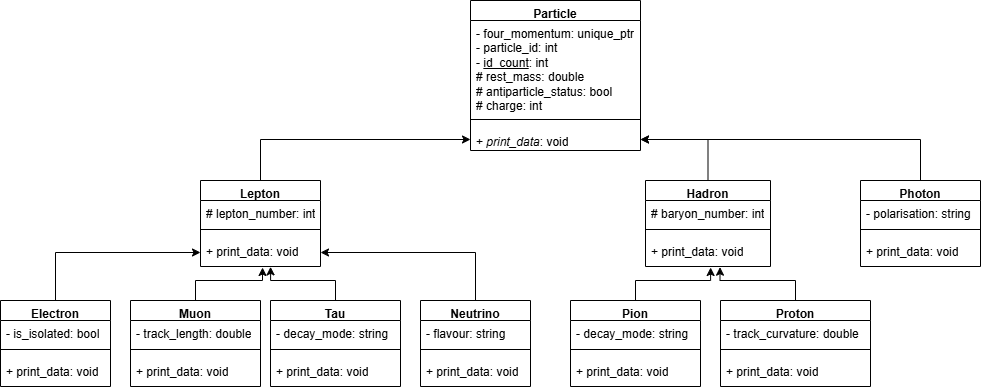

The diagram above was exported from draw.io. Its source (the exported page's mxGraphModel, read from the mxfile embedded in the PNG):
<mxGraphModel dx="2539" dy="2088" grid="1" gridSize="10" guides="1" tooltips="1" connect="1" arrows="1" fold="1" page="1" pageScale="1" pageWidth="827" pageHeight="1169" math="0" shadow="0">
  <root>
    <mxCell id="0" />
    <mxCell id="1" parent="0" />
    <mxCell id="-RBudyNwGcuBSlVY5pBK-6" parent="1" style="swimlane;fontStyle=1;align=center;verticalAlign=top;childLayout=stackLayout;horizontal=1;startSize=20;horizontalStack=0;resizeParent=1;resizeParentMax=0;resizeLast=0;collapsible=1;marginBottom=0;whiteSpace=wrap;html=1;fontSize=12;" value="Particle" vertex="1">
      <mxGeometry height="150" width="170" x="-110" y="-20" as="geometry">
        <mxRectangle height="30" width="100" x="50" y="180" as="alternateBounds" />
      </mxGeometry>
    </mxCell>
    <mxCell id="-RBudyNwGcuBSlVY5pBK-7" parent="-RBudyNwGcuBSlVY5pBK-6" style="text;strokeColor=none;fillColor=none;align=left;verticalAlign=top;spacingLeft=4;spacingRight=4;overflow=hidden;rotatable=0;points=[[0,0.5],[1,0.5]];portConstraint=eastwest;whiteSpace=wrap;html=1;fontSize=12;" value="- four_momentum: unique_pt&lt;span style=&quot;background-color: transparent; color: light-dark(rgb(0, 0, 0), rgb(255, 255, 255));&quot;&gt;r&lt;/span&gt;&lt;div&gt;- particle_id: int&lt;/div&gt;&lt;div&gt;- &lt;u&gt;id_count&lt;/u&gt;: int&lt;/div&gt;&lt;div&gt;# rest_mass: double&lt;/div&gt;&lt;div&gt;# antiparticle_status: bool&lt;/div&gt;&lt;div&gt;# charge: int&lt;/div&gt;&lt;div&gt;&lt;br&gt;&lt;/div&gt;&lt;div&gt;&lt;br&gt;&lt;/div&gt;" vertex="1">
      <mxGeometry height="90" width="170" y="20" as="geometry" />
    </mxCell>
    <mxCell id="-RBudyNwGcuBSlVY5pBK-8" parent="-RBudyNwGcuBSlVY5pBK-6" style="line;strokeWidth=1;fillColor=none;align=left;verticalAlign=middle;spacingTop=-1;spacingLeft=3;spacingRight=3;rotatable=0;labelPosition=right;points=[];portConstraint=eastwest;strokeColor=inherit;fontSize=12;" value="" vertex="1">
      <mxGeometry height="18" width="170" y="110" as="geometry" />
    </mxCell>
    <mxCell id="-RBudyNwGcuBSlVY5pBK-9" parent="-RBudyNwGcuBSlVY5pBK-6" style="text;strokeColor=none;fillColor=none;align=left;verticalAlign=top;spacingLeft=4;spacingRight=4;overflow=hidden;rotatable=0;points=[[0,0.5],[1,0.5]];portConstraint=eastwest;whiteSpace=wrap;html=1;fontSize=12;" value="&lt;div&gt;&lt;span style=&quot;background-color: transparent; color: light-dark(rgb(0, 0, 0), rgb(255, 255, 255));&quot;&gt;+ &lt;/span&gt;&lt;i style=&quot;background-color: transparent; color: light-dark(rgb(0, 0, 0), rgb(255, 255, 255));&quot;&gt;print_data&lt;/i&gt;&lt;span style=&quot;background-color: transparent; color: light-dark(rgb(0, 0, 0), rgb(255, 255, 255));&quot;&gt;: void&lt;/span&gt;&lt;/div&gt;" vertex="1">
      <mxGeometry height="22" width="170" y="128" as="geometry" />
    </mxCell>
    <mxCell id="LVjYhGJTL4EU8UjLyNyV-9" edge="1" parent="1" source="-RBudyNwGcuBSlVY5pBK-17" style="edgeStyle=orthogonalEdgeStyle;rounded=0;orthogonalLoop=1;jettySize=auto;html=1;entryX=0;entryY=0.5;entryDx=0;entryDy=0;" target="-RBudyNwGcuBSlVY5pBK-9">
      <mxGeometry relative="1" as="geometry" />
    </mxCell>
    <mxCell id="-RBudyNwGcuBSlVY5pBK-17" parent="1" style="swimlane;fontStyle=1;align=center;verticalAlign=top;childLayout=stackLayout;horizontal=1;startSize=20;horizontalStack=0;resizeParent=1;resizeParentMax=0;resizeLast=0;collapsible=1;marginBottom=0;whiteSpace=wrap;html=1;fontSize=12;" value="Lepton" vertex="1">
      <mxGeometry height="86" width="120" x="-380" y="160" as="geometry">
        <mxRectangle height="30" width="100" x="90" y="160" as="alternateBounds" />
      </mxGeometry>
    </mxCell>
    <mxCell id="-RBudyNwGcuBSlVY5pBK-18" parent="-RBudyNwGcuBSlVY5pBK-17" style="text;strokeColor=none;fillColor=none;align=left;verticalAlign=top;spacingLeft=4;spacingRight=4;overflow=hidden;rotatable=0;points=[[0,0.5],[1,0.5]];portConstraint=eastwest;whiteSpace=wrap;html=1;fontSize=12;" value="&lt;div&gt;# lepton_number: int&lt;/div&gt;" vertex="1">
      <mxGeometry height="20" width="120" y="20" as="geometry" />
    </mxCell>
    <mxCell id="-RBudyNwGcuBSlVY5pBK-19" parent="-RBudyNwGcuBSlVY5pBK-17" style="line;strokeWidth=1;fillColor=none;align=left;verticalAlign=middle;spacingTop=-1;spacingLeft=3;spacingRight=3;rotatable=0;labelPosition=right;points=[];portConstraint=eastwest;strokeColor=inherit;fontSize=12;" value="" vertex="1">
      <mxGeometry height="18" width="120" y="40" as="geometry" />
    </mxCell>
    <mxCell id="-RBudyNwGcuBSlVY5pBK-20" parent="-RBudyNwGcuBSlVY5pBK-17" style="text;strokeColor=none;fillColor=none;align=left;verticalAlign=top;spacingLeft=4;spacingRight=4;overflow=hidden;rotatable=0;points=[[0,0.5],[1,0.5]];portConstraint=eastwest;whiteSpace=wrap;html=1;fontSize=12;" value="&lt;div&gt;&lt;span style=&quot;background-color: transparent; color: light-dark(rgb(0, 0, 0), rgb(255, 255, 255));&quot;&gt;+ &lt;/span&gt;&lt;span style=&quot;background-color: transparent; color: light-dark(rgb(0, 0, 0), rgb(255, 255, 255));&quot;&gt;print_data&lt;/span&gt;&lt;span style=&quot;background-color: transparent; color: light-dark(rgb(0, 0, 0), rgb(255, 255, 255));&quot;&gt;: void&lt;/span&gt;&lt;/div&gt;" vertex="1">
      <mxGeometry height="28" width="120" y="58" as="geometry" />
    </mxCell>
    <mxCell id="LVjYhGJTL4EU8UjLyNyV-10" edge="1" parent="1" source="-RBudyNwGcuBSlVY5pBK-30" style="edgeStyle=orthogonalEdgeStyle;rounded=0;orthogonalLoop=1;jettySize=auto;html=1;entryX=1;entryY=0.5;entryDx=0;entryDy=0;" target="-RBudyNwGcuBSlVY5pBK-9">
      <mxGeometry relative="1" as="geometry" />
    </mxCell>
    <mxCell id="-RBudyNwGcuBSlVY5pBK-30" parent="1" style="swimlane;fontStyle=1;align=center;verticalAlign=top;childLayout=stackLayout;horizontal=1;startSize=20;horizontalStack=0;resizeParent=1;resizeParentMax=0;resizeLast=0;collapsible=1;marginBottom=0;whiteSpace=wrap;html=1;fontSize=12;" value="Hadron" vertex="1">
      <mxGeometry height="86" width="125" x="65" y="160" as="geometry">
        <mxRectangle height="30" width="100" x="50" y="180" as="alternateBounds" />
      </mxGeometry>
    </mxCell>
    <mxCell id="-RBudyNwGcuBSlVY5pBK-31" parent="-RBudyNwGcuBSlVY5pBK-30" style="text;strokeColor=none;fillColor=none;align=left;verticalAlign=top;spacingLeft=4;spacingRight=4;overflow=hidden;rotatable=0;points=[[0,0.5],[1,0.5]];portConstraint=eastwest;whiteSpace=wrap;html=1;fontSize=12;" value="&lt;div&gt;# baryon_number: int&lt;/div&gt;" vertex="1">
      <mxGeometry height="20" width="125" y="20" as="geometry" />
    </mxCell>
    <mxCell id="-RBudyNwGcuBSlVY5pBK-32" parent="-RBudyNwGcuBSlVY5pBK-30" style="line;strokeWidth=1;fillColor=none;align=left;verticalAlign=middle;spacingTop=-1;spacingLeft=3;spacingRight=3;rotatable=0;labelPosition=right;points=[];portConstraint=eastwest;strokeColor=inherit;fontSize=12;" value="" vertex="1">
      <mxGeometry height="18" width="125" y="40" as="geometry" />
    </mxCell>
    <mxCell id="-RBudyNwGcuBSlVY5pBK-33" parent="-RBudyNwGcuBSlVY5pBK-30" style="text;strokeColor=none;fillColor=none;align=left;verticalAlign=top;spacingLeft=4;spacingRight=4;overflow=hidden;rotatable=0;points=[[0,0.5],[1,0.5]];portConstraint=eastwest;whiteSpace=wrap;html=1;fontSize=12;" value="&lt;div&gt;&lt;span style=&quot;background-color: transparent; color: light-dark(rgb(0, 0, 0), rgb(255, 255, 255));&quot;&gt;+ &lt;/span&gt;&lt;span style=&quot;background-color: transparent; color: light-dark(rgb(0, 0, 0), rgb(255, 255, 255));&quot;&gt;print_data&lt;/span&gt;&lt;span style=&quot;background-color: transparent; color: light-dark(rgb(0, 0, 0), rgb(255, 255, 255));&quot;&gt;: void&lt;/span&gt;&lt;/div&gt;" vertex="1">
      <mxGeometry height="28" width="125" y="58" as="geometry" />
    </mxCell>
    <mxCell id="LVjYhGJTL4EU8UjLyNyV-11" edge="1" parent="1" source="-RBudyNwGcuBSlVY5pBK-34" style="edgeStyle=orthogonalEdgeStyle;rounded=0;orthogonalLoop=1;jettySize=auto;html=1;entryX=1;entryY=0.5;entryDx=0;entryDy=0;" target="-RBudyNwGcuBSlVY5pBK-9">
      <mxGeometry relative="1" as="geometry" />
    </mxCell>
    <mxCell id="-RBudyNwGcuBSlVY5pBK-34" parent="1" style="swimlane;fontStyle=1;align=center;verticalAlign=top;childLayout=stackLayout;horizontal=1;startSize=20;horizontalStack=0;resizeParent=1;resizeParentMax=0;resizeLast=0;collapsible=1;marginBottom=0;whiteSpace=wrap;html=1;fontSize=12;" value="Photon" vertex="1">
      <mxGeometry height="86" width="120" x="280" y="160" as="geometry">
        <mxRectangle height="30" width="100" x="50" y="180" as="alternateBounds" />
      </mxGeometry>
    </mxCell>
    <mxCell id="-RBudyNwGcuBSlVY5pBK-35" parent="-RBudyNwGcuBSlVY5pBK-34" style="text;strokeColor=none;fillColor=none;align=left;verticalAlign=top;spacingLeft=4;spacingRight=4;overflow=hidden;rotatable=0;points=[[0,0.5],[1,0.5]];portConstraint=eastwest;whiteSpace=wrap;html=1;fontSize=12;" value="&lt;div&gt;- polarisation: string&lt;/div&gt;" vertex="1">
      <mxGeometry height="20" width="120" y="20" as="geometry" />
    </mxCell>
    <mxCell id="-RBudyNwGcuBSlVY5pBK-36" parent="-RBudyNwGcuBSlVY5pBK-34" style="line;strokeWidth=1;fillColor=none;align=left;verticalAlign=middle;spacingTop=-1;spacingLeft=3;spacingRight=3;rotatable=0;labelPosition=right;points=[];portConstraint=eastwest;strokeColor=inherit;fontSize=12;" value="" vertex="1">
      <mxGeometry height="18" width="120" y="40" as="geometry" />
    </mxCell>
    <mxCell id="-RBudyNwGcuBSlVY5pBK-37" parent="-RBudyNwGcuBSlVY5pBK-34" style="text;strokeColor=none;fillColor=none;align=left;verticalAlign=top;spacingLeft=4;spacingRight=4;overflow=hidden;rotatable=0;points=[[0,0.5],[1,0.5]];portConstraint=eastwest;whiteSpace=wrap;html=1;fontSize=12;" value="&lt;div&gt;&lt;span style=&quot;background-color: transparent; color: light-dark(rgb(0, 0, 0), rgb(255, 255, 255));&quot;&gt;+ &lt;/span&gt;&lt;span style=&quot;background-color: transparent; color: light-dark(rgb(0, 0, 0), rgb(255, 255, 255));&quot;&gt;print_data&lt;/span&gt;&lt;span style=&quot;background-color: transparent; color: light-dark(rgb(0, 0, 0), rgb(255, 255, 255));&quot;&gt;: void&lt;/span&gt;&lt;/div&gt;" vertex="1">
      <mxGeometry height="28" width="120" y="58" as="geometry" />
    </mxCell>
    <mxCell id="LVjYhGJTL4EU8UjLyNyV-4" edge="1" parent="1" source="-RBudyNwGcuBSlVY5pBK-38" style="edgeStyle=orthogonalEdgeStyle;rounded=0;orthogonalLoop=1;jettySize=auto;html=1;entryX=0;entryY=0.5;entryDx=0;entryDy=0;" target="-RBudyNwGcuBSlVY5pBK-20">
      <mxGeometry relative="1" as="geometry" />
    </mxCell>
    <mxCell id="-RBudyNwGcuBSlVY5pBK-38" parent="1" style="swimlane;fontStyle=1;align=center;verticalAlign=top;childLayout=stackLayout;horizontal=1;startSize=20;horizontalStack=0;resizeParent=1;resizeParentMax=0;resizeLast=0;collapsible=1;marginBottom=0;whiteSpace=wrap;html=1;fontSize=12;" value="Electron" vertex="1">
      <mxGeometry height="86" width="110" x="-580" y="280" as="geometry">
        <mxRectangle height="30" width="100" x="50" y="180" as="alternateBounds" />
      </mxGeometry>
    </mxCell>
    <mxCell id="-RBudyNwGcuBSlVY5pBK-39" parent="-RBudyNwGcuBSlVY5pBK-38" style="text;strokeColor=none;fillColor=none;align=left;verticalAlign=top;spacingLeft=4;spacingRight=4;overflow=hidden;rotatable=0;points=[[0,0.5],[1,0.5]];portConstraint=eastwest;whiteSpace=wrap;html=1;fontSize=12;" value="&lt;div&gt;- is_isolated: bool&lt;/div&gt;" vertex="1">
      <mxGeometry height="20" width="110" y="20" as="geometry" />
    </mxCell>
    <mxCell id="-RBudyNwGcuBSlVY5pBK-40" parent="-RBudyNwGcuBSlVY5pBK-38" style="line;strokeWidth=1;fillColor=none;align=left;verticalAlign=middle;spacingTop=-1;spacingLeft=3;spacingRight=3;rotatable=0;labelPosition=right;points=[];portConstraint=eastwest;strokeColor=inherit;fontSize=12;" value="" vertex="1">
      <mxGeometry height="18" width="110" y="40" as="geometry" />
    </mxCell>
    <mxCell id="-RBudyNwGcuBSlVY5pBK-41" parent="-RBudyNwGcuBSlVY5pBK-38" style="text;strokeColor=none;fillColor=none;align=left;verticalAlign=top;spacingLeft=4;spacingRight=4;overflow=hidden;rotatable=0;points=[[0,0.5],[1,0.5]];portConstraint=eastwest;whiteSpace=wrap;html=1;fontSize=12;" value="&lt;div&gt;&lt;span style=&quot;background-color: transparent; color: light-dark(rgb(0, 0, 0), rgb(255, 255, 255));&quot;&gt;+ &lt;/span&gt;&lt;span style=&quot;background-color: transparent; color: light-dark(rgb(0, 0, 0), rgb(255, 255, 255));&quot;&gt;print_data&lt;/span&gt;&lt;span style=&quot;background-color: transparent; color: light-dark(rgb(0, 0, 0), rgb(255, 255, 255));&quot;&gt;: void&lt;/span&gt;&lt;/div&gt;" vertex="1">
      <mxGeometry height="28" width="110" y="58" as="geometry" />
    </mxCell>
    <mxCell id="LVjYhGJTL4EU8UjLyNyV-3" edge="1" parent="1" source="-RBudyNwGcuBSlVY5pBK-42" style="edgeStyle=orthogonalEdgeStyle;rounded=0;orthogonalLoop=1;jettySize=auto;html=1;entryX=0.584;entryY=1.012;entryDx=0;entryDy=0;entryPerimeter=0;" target="-RBudyNwGcuBSlVY5pBK-20">
      <mxGeometry relative="1" as="geometry">
        <mxPoint x="-310" y="250" as="targetPoint" />
      </mxGeometry>
    </mxCell>
    <mxCell id="-RBudyNwGcuBSlVY5pBK-42" parent="1" style="swimlane;fontStyle=1;align=center;verticalAlign=top;childLayout=stackLayout;horizontal=1;startSize=20;horizontalStack=0;resizeParent=1;resizeParentMax=0;resizeLast=0;collapsible=1;marginBottom=0;whiteSpace=wrap;html=1;fontSize=12;" value="Tau" vertex="1">
      <mxGeometry height="86" width="130" x="-310" y="280" as="geometry">
        <mxRectangle height="30" width="100" x="50" y="180" as="alternateBounds" />
      </mxGeometry>
    </mxCell>
    <mxCell id="-RBudyNwGcuBSlVY5pBK-43" parent="-RBudyNwGcuBSlVY5pBK-42" style="text;strokeColor=none;fillColor=none;align=left;verticalAlign=top;spacingLeft=4;spacingRight=4;overflow=hidden;rotatable=0;points=[[0,0.5],[1,0.5]];portConstraint=eastwest;whiteSpace=wrap;html=1;fontSize=12;" value="&lt;div&gt;- decay_mode: string&lt;/div&gt;" vertex="1">
      <mxGeometry height="20" width="130" y="20" as="geometry" />
    </mxCell>
    <mxCell id="-RBudyNwGcuBSlVY5pBK-44" parent="-RBudyNwGcuBSlVY5pBK-42" style="line;strokeWidth=1;fillColor=none;align=left;verticalAlign=middle;spacingTop=-1;spacingLeft=3;spacingRight=3;rotatable=0;labelPosition=right;points=[];portConstraint=eastwest;strokeColor=inherit;fontSize=12;" value="" vertex="1">
      <mxGeometry height="18" width="130" y="40" as="geometry" />
    </mxCell>
    <mxCell id="-RBudyNwGcuBSlVY5pBK-45" parent="-RBudyNwGcuBSlVY5pBK-42" style="text;strokeColor=none;fillColor=none;align=left;verticalAlign=top;spacingLeft=4;spacingRight=4;overflow=hidden;rotatable=0;points=[[0,0.5],[1,0.5]];portConstraint=eastwest;whiteSpace=wrap;html=1;fontSize=12;" value="&lt;div&gt;&lt;span style=&quot;background-color: transparent; color: light-dark(rgb(0, 0, 0), rgb(255, 255, 255));&quot;&gt;+ &lt;/span&gt;&lt;span style=&quot;background-color: transparent; color: light-dark(rgb(0, 0, 0), rgb(255, 255, 255));&quot;&gt;print_data&lt;/span&gt;&lt;span style=&quot;background-color: transparent; color: light-dark(rgb(0, 0, 0), rgb(255, 255, 255));&quot;&gt;: void&lt;/span&gt;&lt;/div&gt;" vertex="1">
      <mxGeometry height="28" width="130" y="58" as="geometry" />
    </mxCell>
    <mxCell id="LVjYhGJTL4EU8UjLyNyV-5" edge="1" parent="1" source="-RBudyNwGcuBSlVY5pBK-46" style="edgeStyle=orthogonalEdgeStyle;rounded=0;orthogonalLoop=1;jettySize=auto;html=1;entryX=1;entryY=0.5;entryDx=0;entryDy=0;" target="-RBudyNwGcuBSlVY5pBK-20">
      <mxGeometry relative="1" as="geometry" />
    </mxCell>
    <mxCell id="-RBudyNwGcuBSlVY5pBK-46" parent="1" style="swimlane;fontStyle=1;align=center;verticalAlign=top;childLayout=stackLayout;horizontal=1;startSize=20;horizontalStack=0;resizeParent=1;resizeParentMax=0;resizeLast=0;collapsible=1;marginBottom=0;whiteSpace=wrap;html=1;fontSize=12;" value="Neutrino" vertex="1">
      <mxGeometry height="86" width="110" x="-160" y="280" as="geometry">
        <mxRectangle height="30" width="100" x="50" y="180" as="alternateBounds" />
      </mxGeometry>
    </mxCell>
    <mxCell id="-RBudyNwGcuBSlVY5pBK-47" parent="-RBudyNwGcuBSlVY5pBK-46" style="text;strokeColor=none;fillColor=none;align=left;verticalAlign=top;spacingLeft=4;spacingRight=4;overflow=hidden;rotatable=0;points=[[0,0.5],[1,0.5]];portConstraint=eastwest;whiteSpace=wrap;html=1;fontSize=12;" value="&lt;div&gt;- flavour: string&lt;/div&gt;" vertex="1">
      <mxGeometry height="20" width="110" y="20" as="geometry" />
    </mxCell>
    <mxCell id="-RBudyNwGcuBSlVY5pBK-48" parent="-RBudyNwGcuBSlVY5pBK-46" style="line;strokeWidth=1;fillColor=none;align=left;verticalAlign=middle;spacingTop=-1;spacingLeft=3;spacingRight=3;rotatable=0;labelPosition=right;points=[];portConstraint=eastwest;strokeColor=inherit;fontSize=12;" value="" vertex="1">
      <mxGeometry height="18" width="110" y="40" as="geometry" />
    </mxCell>
    <mxCell id="-RBudyNwGcuBSlVY5pBK-49" parent="-RBudyNwGcuBSlVY5pBK-46" style="text;strokeColor=none;fillColor=none;align=left;verticalAlign=top;spacingLeft=4;spacingRight=4;overflow=hidden;rotatable=0;points=[[0,0.5],[1,0.5]];portConstraint=eastwest;whiteSpace=wrap;html=1;fontSize=12;" value="&lt;div&gt;&lt;span style=&quot;background-color: transparent; color: light-dark(rgb(0, 0, 0), rgb(255, 255, 255));&quot;&gt;+ &lt;/span&gt;&lt;span style=&quot;background-color: transparent; color: light-dark(rgb(0, 0, 0), rgb(255, 255, 255));&quot;&gt;print_data&lt;/span&gt;&lt;span style=&quot;background-color: transparent; color: light-dark(rgb(0, 0, 0), rgb(255, 255, 255));&quot;&gt;: void&lt;/span&gt;&lt;/div&gt;" vertex="1">
      <mxGeometry height="28" width="110" y="58" as="geometry" />
    </mxCell>
    <mxCell id="-RBudyNwGcuBSlVY5pBK-50" parent="1" style="swimlane;fontStyle=1;align=center;verticalAlign=top;childLayout=stackLayout;horizontal=1;startSize=20;horizontalStack=0;resizeParent=1;resizeParentMax=0;resizeLast=0;collapsible=1;marginBottom=0;whiteSpace=wrap;html=1;fontSize=12;" value="Muon" vertex="1">
      <mxGeometry height="86" width="130" x="-450" y="280" as="geometry">
        <mxRectangle height="30" width="100" x="50" y="180" as="alternateBounds" />
      </mxGeometry>
    </mxCell>
    <mxCell id="-RBudyNwGcuBSlVY5pBK-51" parent="-RBudyNwGcuBSlVY5pBK-50" style="text;strokeColor=none;fillColor=none;align=left;verticalAlign=top;spacingLeft=4;spacingRight=4;overflow=hidden;rotatable=0;points=[[0,0.5],[1,0.5]];portConstraint=eastwest;whiteSpace=wrap;html=1;fontSize=12;" value="&lt;div&gt;- track_length: double&lt;/div&gt;" vertex="1">
      <mxGeometry height="20" width="130" y="20" as="geometry" />
    </mxCell>
    <mxCell id="-RBudyNwGcuBSlVY5pBK-52" parent="-RBudyNwGcuBSlVY5pBK-50" style="line;strokeWidth=1;fillColor=none;align=left;verticalAlign=middle;spacingTop=-1;spacingLeft=3;spacingRight=3;rotatable=0;labelPosition=right;points=[];portConstraint=eastwest;strokeColor=inherit;fontSize=12;" value="" vertex="1">
      <mxGeometry height="18" width="130" y="40" as="geometry" />
    </mxCell>
    <mxCell id="-RBudyNwGcuBSlVY5pBK-53" parent="-RBudyNwGcuBSlVY5pBK-50" style="text;strokeColor=none;fillColor=none;align=left;verticalAlign=top;spacingLeft=4;spacingRight=4;overflow=hidden;rotatable=0;points=[[0,0.5],[1,0.5]];portConstraint=eastwest;whiteSpace=wrap;html=1;fontSize=12;" value="&lt;div&gt;&lt;span style=&quot;background-color: transparent; color: light-dark(rgb(0, 0, 0), rgb(255, 255, 255));&quot;&gt;+ &lt;/span&gt;&lt;span style=&quot;background-color: transparent; color: light-dark(rgb(0, 0, 0), rgb(255, 255, 255));&quot;&gt;print_data&lt;/span&gt;&lt;span style=&quot;background-color: transparent; color: light-dark(rgb(0, 0, 0), rgb(255, 255, 255));&quot;&gt;: void&lt;/span&gt;&lt;/div&gt;" vertex="1">
      <mxGeometry height="28" width="130" y="58" as="geometry" />
    </mxCell>
    <mxCell id="LVjYhGJTL4EU8UjLyNyV-7" edge="1" parent="1" source="-RBudyNwGcuBSlVY5pBK-54" style="edgeStyle=orthogonalEdgeStyle;rounded=0;orthogonalLoop=1;jettySize=auto;html=1;entryX=0.596;entryY=1.024;entryDx=0;entryDy=0;entryPerimeter=0;" target="-RBudyNwGcuBSlVY5pBK-33">
      <mxGeometry relative="1" as="geometry">
        <mxPoint x="140" y="250" as="targetPoint" />
      </mxGeometry>
    </mxCell>
    <mxCell id="-RBudyNwGcuBSlVY5pBK-54" parent="1" style="swimlane;fontStyle=1;align=center;verticalAlign=top;childLayout=stackLayout;horizontal=1;startSize=20;horizontalStack=0;resizeParent=1;resizeParentMax=0;resizeLast=0;collapsible=1;marginBottom=0;whiteSpace=wrap;html=1;fontSize=12;" value="Proton" vertex="1">
      <mxGeometry height="86" width="150" x="140" y="280" as="geometry">
        <mxRectangle height="30" width="100" x="50" y="180" as="alternateBounds" />
      </mxGeometry>
    </mxCell>
    <mxCell id="-RBudyNwGcuBSlVY5pBK-55" parent="-RBudyNwGcuBSlVY5pBK-54" style="text;strokeColor=none;fillColor=none;align=left;verticalAlign=top;spacingLeft=4;spacingRight=4;overflow=hidden;rotatable=0;points=[[0,0.5],[1,0.5]];portConstraint=eastwest;whiteSpace=wrap;html=1;fontSize=12;" value="&lt;div&gt;- track_curvature: double&lt;/div&gt;" vertex="1">
      <mxGeometry height="20" width="150" y="20" as="geometry" />
    </mxCell>
    <mxCell id="-RBudyNwGcuBSlVY5pBK-56" parent="-RBudyNwGcuBSlVY5pBK-54" style="line;strokeWidth=1;fillColor=none;align=left;verticalAlign=middle;spacingTop=-1;spacingLeft=3;spacingRight=3;rotatable=0;labelPosition=right;points=[];portConstraint=eastwest;strokeColor=inherit;fontSize=12;" value="" vertex="1">
      <mxGeometry height="18" width="150" y="40" as="geometry" />
    </mxCell>
    <mxCell id="-RBudyNwGcuBSlVY5pBK-57" parent="-RBudyNwGcuBSlVY5pBK-54" style="text;strokeColor=none;fillColor=none;align=left;verticalAlign=top;spacingLeft=4;spacingRight=4;overflow=hidden;rotatable=0;points=[[0,0.5],[1,0.5]];portConstraint=eastwest;whiteSpace=wrap;html=1;fontSize=12;" value="&lt;div&gt;&lt;span style=&quot;background-color: transparent; color: light-dark(rgb(0, 0, 0), rgb(255, 255, 255));&quot;&gt;+ &lt;/span&gt;&lt;span style=&quot;background-color: transparent; color: light-dark(rgb(0, 0, 0), rgb(255, 255, 255));&quot;&gt;print_data&lt;/span&gt;&lt;span style=&quot;background-color: transparent; color: light-dark(rgb(0, 0, 0), rgb(255, 255, 255));&quot;&gt;: void&lt;/span&gt;&lt;/div&gt;" vertex="1">
      <mxGeometry height="28" width="150" y="58" as="geometry" />
    </mxCell>
    <mxCell id="-RBudyNwGcuBSlVY5pBK-58" parent="1" style="swimlane;fontStyle=1;align=center;verticalAlign=top;childLayout=stackLayout;horizontal=1;startSize=20;horizontalStack=0;resizeParent=1;resizeParentMax=0;resizeLast=0;collapsible=1;marginBottom=0;whiteSpace=wrap;html=1;fontSize=12;" value="Pion" vertex="1">
      <mxGeometry height="86" width="130" x="-10" y="280" as="geometry">
        <mxRectangle height="30" width="100" x="50" y="180" as="alternateBounds" />
      </mxGeometry>
    </mxCell>
    <mxCell id="-RBudyNwGcuBSlVY5pBK-59" parent="-RBudyNwGcuBSlVY5pBK-58" style="text;strokeColor=none;fillColor=none;align=left;verticalAlign=top;spacingLeft=4;spacingRight=4;overflow=hidden;rotatable=0;points=[[0,0.5],[1,0.5]];portConstraint=eastwest;whiteSpace=wrap;html=1;fontSize=12;" value="&lt;div&gt;- decay_mode: string&lt;/div&gt;" vertex="1">
      <mxGeometry height="20" width="130" y="20" as="geometry" />
    </mxCell>
    <mxCell id="-RBudyNwGcuBSlVY5pBK-60" parent="-RBudyNwGcuBSlVY5pBK-58" style="line;strokeWidth=1;fillColor=none;align=left;verticalAlign=middle;spacingTop=-1;spacingLeft=3;spacingRight=3;rotatable=0;labelPosition=right;points=[];portConstraint=eastwest;strokeColor=inherit;fontSize=12;" value="" vertex="1">
      <mxGeometry height="18" width="130" y="40" as="geometry" />
    </mxCell>
    <mxCell id="-RBudyNwGcuBSlVY5pBK-61" parent="-RBudyNwGcuBSlVY5pBK-58" style="text;strokeColor=none;fillColor=none;align=left;verticalAlign=top;spacingLeft=4;spacingRight=4;overflow=hidden;rotatable=0;points=[[0,0.5],[1,0.5]];portConstraint=eastwest;whiteSpace=wrap;html=1;fontSize=12;" value="&lt;div&gt;&lt;span style=&quot;background-color: transparent; color: light-dark(rgb(0, 0, 0), rgb(255, 255, 255));&quot;&gt;+ &lt;/span&gt;&lt;span style=&quot;background-color: transparent; color: light-dark(rgb(0, 0, 0), rgb(255, 255, 255));&quot;&gt;print_data&lt;/span&gt;&lt;span style=&quot;background-color: transparent; color: light-dark(rgb(0, 0, 0), rgb(255, 255, 255));&quot;&gt;: void&lt;/span&gt;&lt;/div&gt;" vertex="1">
      <mxGeometry height="28" width="130" y="58" as="geometry" />
    </mxCell>
    <mxCell id="LVjYhGJTL4EU8UjLyNyV-1" edge="1" parent="1" source="-RBudyNwGcuBSlVY5pBK-50" style="edgeStyle=orthogonalEdgeStyle;rounded=0;orthogonalLoop=1;jettySize=auto;html=1;entryX=0.517;entryY=1.036;entryDx=0;entryDy=0;entryPerimeter=0;" target="-RBudyNwGcuBSlVY5pBK-20">
      <mxGeometry relative="1" as="geometry">
        <Array as="points">
          <mxPoint x="-385" y="260" />
          <mxPoint x="-318" y="260" />
        </Array>
      </mxGeometry>
    </mxCell>
    <mxCell id="LVjYhGJTL4EU8UjLyNyV-6" edge="1" parent="1" source="-RBudyNwGcuBSlVY5pBK-58" style="edgeStyle=orthogonalEdgeStyle;rounded=0;orthogonalLoop=1;jettySize=auto;html=1;entryX=0.521;entryY=1.036;entryDx=0;entryDy=0;entryPerimeter=0;" target="-RBudyNwGcuBSlVY5pBK-33">
      <mxGeometry relative="1" as="geometry" />
    </mxCell>
  </root>
</mxGraphModel>